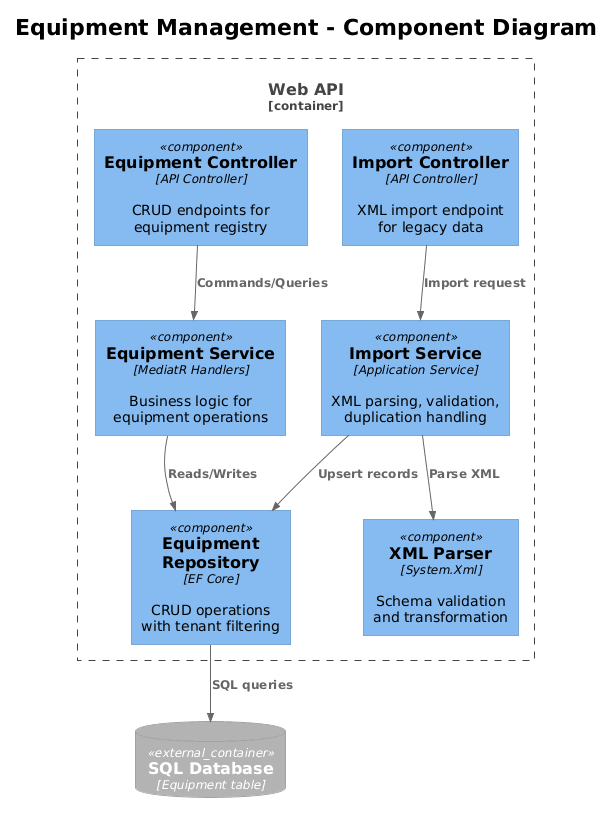

The diagram above was rendered by PlantUML. Its source (embedded in the PNG):
@startuml
!theme plain
!include <C4/C4_Component>

title Equipment Management - Component Diagram

Container_Boundary(api, "Web API") {
    Component(eqCtrl, "Equipment Controller", "API Controller", "CRUD endpoints for\nequipment registry")
    Component(importCtrl, "Import Controller", "API Controller", "XML import endpoint\nfor legacy data")
    Component(eqService, "Equipment Service", "MediatR Handlers", "Business logic for\nequipment operations")
    Component(importService, "Import Service", "Application Service", "XML parsing, validation,\nduplication handling")
    Component(eqRepo, "Equipment Repository", "EF Core", "CRUD operations\nwith tenant filtering")
    Component(xmlParser, "XML Parser", "System.Xml", "Schema validation\nand transformation")
}

ContainerDb_Ext(db, "SQL Database", "Equipment table")

Rel(eqCtrl, eqService, "Commands/Queries")
Rel(importCtrl, importService, "Import request")
Rel(eqService, eqRepo, "Reads/Writes")
Rel(importService, xmlParser, "Parse XML")
Rel(importService, eqRepo, "Upsert records")
Rel(eqRepo, db, "SQL queries")
@enduml